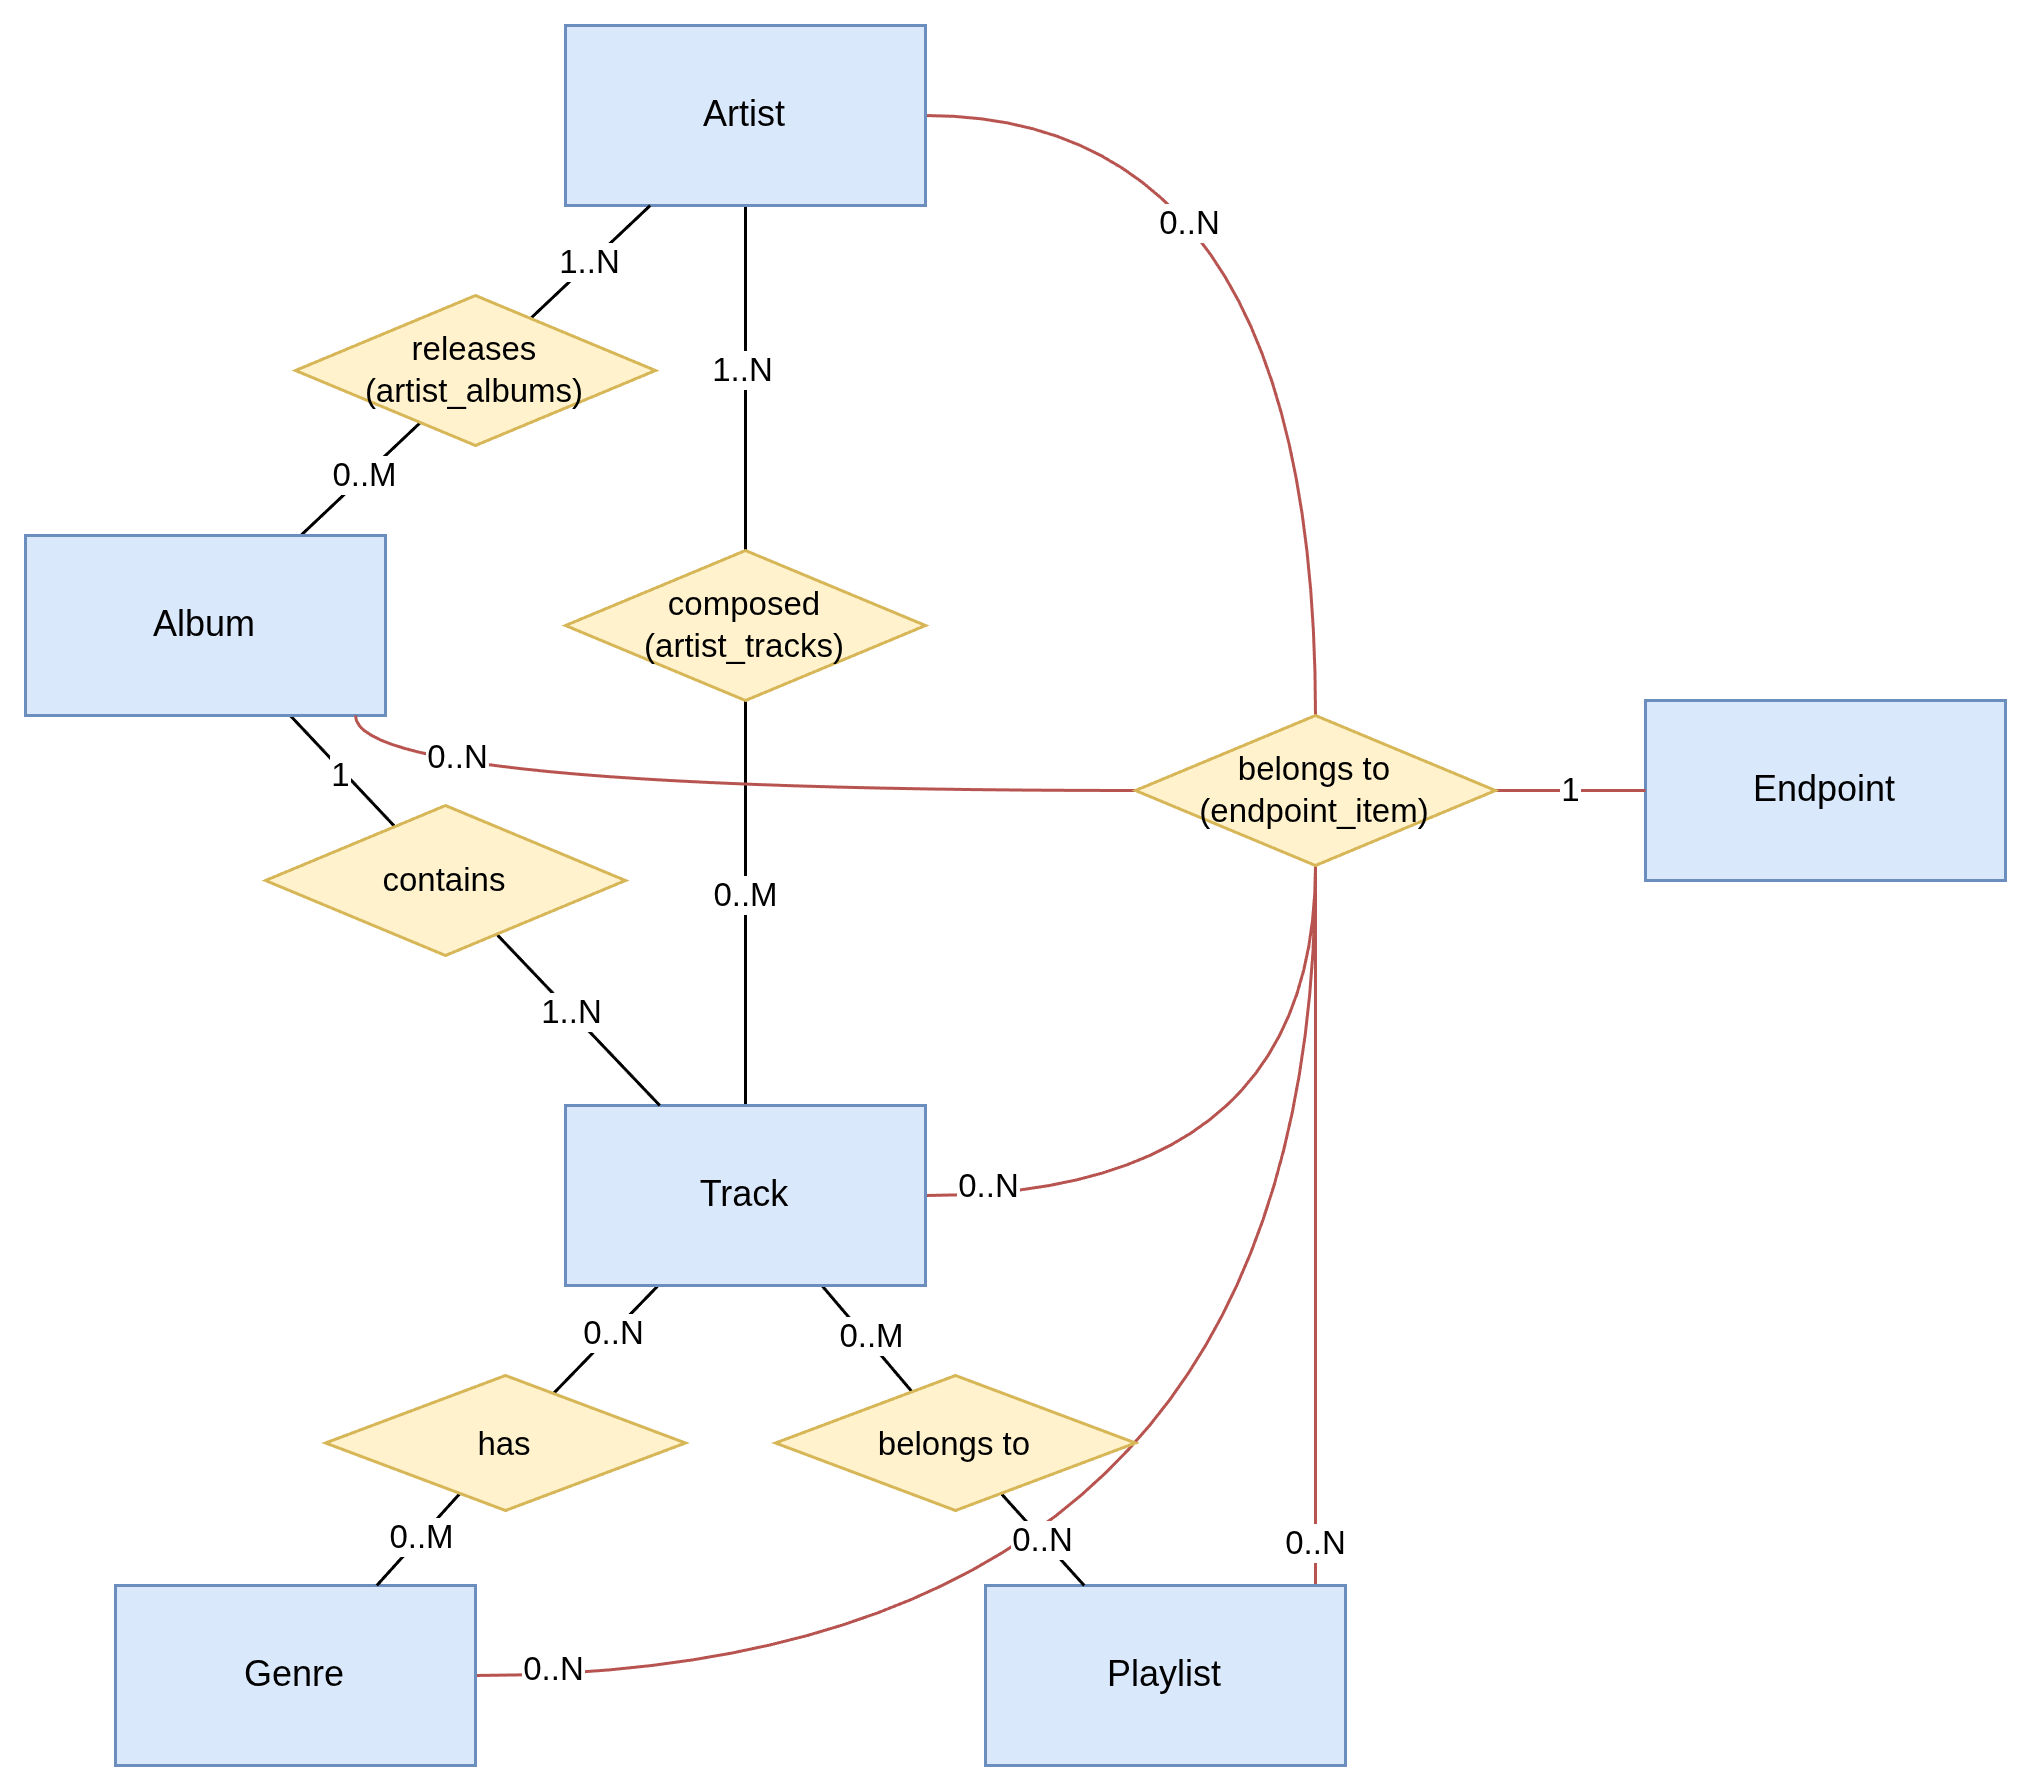

The diagram above was exported from draw.io. Its source (the exported page's mxGraphModel, read from the mxfile embedded in the PNG):
<mxGraphModel dx="508" dy="445" grid="1" gridSize="10" guides="1" tooltips="1" connect="1" arrows="1" fold="1" page="1" pageScale="1" pageWidth="850" pageHeight="1100" math="0" shadow="0" extFonts="Permanent Marker^https://fonts.googleapis.com/css?family=Permanent+Marker">
  <root>
    <mxCell id="0" />
    <mxCell id="1" parent="0" />
    <mxCell id="21" style="edgeStyle=orthogonalEdgeStyle;html=1;curved=1;startArrow=none;startFill=0;endSize=6;endArrow=none;endFill=0;fillColor=#f8cecc;strokeColor=#b85450;" parent="1" source="0T3kWYr0YZxnXEaQH2Wz-1" target="18" edge="1">
      <mxGeometry relative="1" as="geometry" />
    </mxCell>
    <mxCell id="28" value="0..N" style="edgeLabel;html=1;align=center;verticalAlign=middle;resizable=0;points=[];fontFamily=Helvetica;fontSize=11;fontColor=default;labelBackgroundColor=default;" parent="21" vertex="1" connectable="0">
      <mxGeometry x="-0.4675" y="-36" relative="1" as="geometry">
        <mxPoint as="offset" />
      </mxGeometry>
    </mxCell>
    <mxCell id="24" style="edgeStyle=orthogonalEdgeStyle;html=1;rounded=1;strokeColor=#b85450;align=center;verticalAlign=middle;fontFamily=Helvetica;fontSize=11;fontColor=default;labelBackgroundColor=default;startArrow=none;startFill=0;endArrow=none;endFill=0;endSize=6;curved=1;fillColor=#f8cecc;" parent="1" source="0T3kWYr0YZxnXEaQH2Wz-3" target="18" edge="1">
      <mxGeometry relative="1" as="geometry" />
    </mxCell>
    <mxCell id="33" value="&lt;span style=&quot;color: rgb(0, 0, 0);&quot;&gt;0..N&lt;/span&gt;" style="edgeLabel;html=1;align=center;verticalAlign=middle;resizable=0;points=[];fontFamily=Helvetica;fontSize=11;fontColor=default;labelBackgroundColor=default;" parent="24" vertex="1" connectable="0">
      <mxGeometry x="-0.8261" y="3" relative="1" as="geometry">
        <mxPoint as="offset" />
      </mxGeometry>
    </mxCell>
    <mxCell id="26" style="edgeStyle=orthogonalEdgeStyle;shape=connector;curved=1;rounded=1;html=1;strokeColor=#b85450;align=center;verticalAlign=middle;fontFamily=Helvetica;fontSize=11;fontColor=default;labelBackgroundColor=default;startArrow=none;startFill=0;endArrow=none;endFill=0;endSize=6;fillColor=#f8cecc;" parent="1" source="0T3kWYr0YZxnXEaQH2Wz-20" target="18" edge="1">
      <mxGeometry relative="1" as="geometry">
        <Array as="points">
          <mxPoint x="590" y="810" />
          <mxPoint x="590" y="810" />
        </Array>
      </mxGeometry>
    </mxCell>
    <mxCell id="35" value="&lt;span style=&quot;color: rgb(0, 0, 0);&quot;&gt;0..N&lt;/span&gt;" style="edgeLabel;html=1;align=center;verticalAlign=middle;resizable=0;points=[];fontFamily=Helvetica;fontSize=11;fontColor=default;labelBackgroundColor=default;" parent="26" vertex="1" connectable="0">
      <mxGeometry x="-0.7695" relative="1" as="geometry">
        <mxPoint y="13" as="offset" />
      </mxGeometry>
    </mxCell>
    <mxCell id="25" style="edgeStyle=orthogonalEdgeStyle;shape=connector;curved=1;rounded=1;html=1;strokeColor=#b85450;align=center;verticalAlign=middle;fontFamily=Helvetica;fontSize=11;fontColor=default;labelBackgroundColor=default;startArrow=none;startFill=0;endArrow=none;endFill=0;endSize=6;fillColor=#f8cecc;" parent="1" source="0T3kWYr0YZxnXEaQH2Wz-21" target="18" edge="1">
      <mxGeometry relative="1" as="geometry" />
    </mxCell>
    <mxCell id="34" value="&lt;span style=&quot;color: rgb(0, 0, 0);&quot;&gt;0..N&lt;/span&gt;" style="edgeLabel;html=1;align=center;verticalAlign=middle;resizable=0;points=[];fontFamily=Helvetica;fontSize=11;fontColor=default;labelBackgroundColor=default;" parent="25" vertex="1" connectable="0">
      <mxGeometry x="-0.9051" y="2" relative="1" as="geometry">
        <mxPoint as="offset" />
      </mxGeometry>
    </mxCell>
    <mxCell id="0T3kWYr0YZxnXEaQH2Wz-19" style="edgeStyle=none;shape=connector;rounded=0;orthogonalLoop=1;jettySize=auto;html=1;strokeColor=default;align=center;verticalAlign=middle;fontFamily=Helvetica;fontSize=11;fontColor=default;labelBackgroundColor=default;endArrow=none;endFill=0;" parent="1" source="0T3kWYr0YZxnXEaQH2Wz-1" target="0T3kWYr0YZxnXEaQH2Wz-30" edge="1">
      <mxGeometry relative="1" as="geometry">
        <mxPoint x="400" y="465" as="targetPoint" />
      </mxGeometry>
    </mxCell>
    <mxCell id="0T3kWYr0YZxnXEaQH2Wz-39" value="1..N" style="edgeLabel;html=1;align=center;verticalAlign=middle;resizable=0;points=[];fontFamily=Helvetica;fontSize=11;fontColor=default;labelBackgroundColor=default;" parent="0T3kWYr0YZxnXEaQH2Wz-19" connectable="0" vertex="1">
      <mxGeometry x="-0.0485" y="-1" relative="1" as="geometry">
        <mxPoint as="offset" />
      </mxGeometry>
    </mxCell>
    <mxCell id="0T3kWYr0YZxnXEaQH2Wz-1" value="Artist" style="rounded=0;whiteSpace=wrap;html=1;fillColor=#dae8fc;strokeColor=#6c8ebf;" parent="1" vertex="1">
      <mxGeometry x="340" y="360" width="120" height="60" as="geometry" />
    </mxCell>
    <mxCell id="0T3kWYr0YZxnXEaQH2Wz-7" style="edgeStyle=none;shape=connector;rounded=0;orthogonalLoop=1;jettySize=auto;html=1;strokeColor=default;align=center;verticalAlign=middle;fontFamily=Helvetica;fontSize=11;fontColor=default;labelBackgroundColor=default;endArrow=none;endFill=0;" parent="1" source="0T3kWYr0YZxnXEaQH2Wz-2" target="0T3kWYr0YZxnXEaQH2Wz-6" edge="1">
      <mxGeometry relative="1" as="geometry" />
    </mxCell>
    <mxCell id="0T3kWYr0YZxnXEaQH2Wz-11" value="0..M" style="edgeLabel;html=1;align=center;verticalAlign=middle;resizable=0;points=[];fontFamily=Helvetica;fontSize=11;fontColor=default;labelBackgroundColor=default;" parent="0T3kWYr0YZxnXEaQH2Wz-7" connectable="0" vertex="1">
      <mxGeometry x="0.0614" relative="1" as="geometry">
        <mxPoint as="offset" />
      </mxGeometry>
    </mxCell>
    <mxCell id="0T3kWYr0YZxnXEaQH2Wz-14" style="edgeStyle=none;shape=connector;rounded=0;orthogonalLoop=1;jettySize=auto;html=1;strokeColor=default;align=center;verticalAlign=middle;fontFamily=Helvetica;fontSize=11;fontColor=default;labelBackgroundColor=default;endArrow=none;endFill=0;" parent="1" source="0T3kWYr0YZxnXEaQH2Wz-2" target="10" edge="1">
      <mxGeometry relative="1" as="geometry">
        <mxPoint x="240.0000000000001" y="500" as="targetPoint" />
      </mxGeometry>
    </mxCell>
    <mxCell id="0T3kWYr0YZxnXEaQH2Wz-16" value="1" style="edgeLabel;html=1;align=center;verticalAlign=middle;resizable=0;points=[];fontFamily=Helvetica;fontSize=11;fontColor=default;labelBackgroundColor=default;" parent="0T3kWYr0YZxnXEaQH2Wz-14" connectable="0" vertex="1">
      <mxGeometry x="0.0193" y="-1" relative="1" as="geometry">
        <mxPoint as="offset" />
      </mxGeometry>
    </mxCell>
    <mxCell id="0T3kWYr0YZxnXEaQH2Wz-2" value="Album" style="rounded=0;whiteSpace=wrap;html=1;fillColor=#dae8fc;strokeColor=#6c8ebf;" parent="1" vertex="1">
      <mxGeometry x="160" y="530" width="120" height="60" as="geometry" />
    </mxCell>
    <mxCell id="0T3kWYr0YZxnXEaQH2Wz-18" style="edgeStyle=none;shape=connector;rounded=0;orthogonalLoop=1;jettySize=auto;html=1;strokeColor=default;align=center;verticalAlign=middle;fontFamily=Helvetica;fontSize=11;fontColor=default;labelBackgroundColor=default;endArrow=none;endFill=0;" parent="1" source="0T3kWYr0YZxnXEaQH2Wz-3" target="0T3kWYr0YZxnXEaQH2Wz-30" edge="1">
      <mxGeometry relative="1" as="geometry">
        <mxPoint x="400" y="425" as="targetPoint" />
      </mxGeometry>
    </mxCell>
    <mxCell id="0T3kWYr0YZxnXEaQH2Wz-40" value="0..M" style="edgeLabel;html=1;align=center;verticalAlign=middle;resizable=0;points=[];fontFamily=Helvetica;fontSize=11;fontColor=default;labelBackgroundColor=default;" parent="0T3kWYr0YZxnXEaQH2Wz-18" connectable="0" vertex="1">
      <mxGeometry x="0.041" relative="1" as="geometry">
        <mxPoint as="offset" />
      </mxGeometry>
    </mxCell>
    <mxCell id="0T3kWYr0YZxnXEaQH2Wz-23" style="edgeStyle=none;shape=connector;rounded=0;orthogonalLoop=1;jettySize=auto;html=1;strokeColor=default;align=center;verticalAlign=middle;fontFamily=Helvetica;fontSize=11;fontColor=default;labelBackgroundColor=default;endArrow=none;endFill=0;" parent="1" source="0T3kWYr0YZxnXEaQH2Wz-3" target="0T3kWYr0YZxnXEaQH2Wz-22" edge="1">
      <mxGeometry relative="1" as="geometry" />
    </mxCell>
    <mxCell id="0T3kWYr0YZxnXEaQH2Wz-25" value="0..N" style="edgeLabel;html=1;align=center;verticalAlign=middle;resizable=0;points=[];fontFamily=Helvetica;fontSize=11;fontColor=default;labelBackgroundColor=default;" parent="0T3kWYr0YZxnXEaQH2Wz-23" connectable="0" vertex="1">
      <mxGeometry x="-0.1105" relative="1" as="geometry">
        <mxPoint as="offset" />
      </mxGeometry>
    </mxCell>
    <mxCell id="0T3kWYr0YZxnXEaQH2Wz-33" style="edgeStyle=none;shape=connector;rounded=0;orthogonalLoop=1;jettySize=auto;html=1;strokeColor=default;align=center;verticalAlign=middle;fontFamily=Helvetica;fontSize=11;fontColor=default;labelBackgroundColor=default;endArrow=none;endFill=0;" parent="1" source="0T3kWYr0YZxnXEaQH2Wz-3" target="0T3kWYr0YZxnXEaQH2Wz-28" edge="1">
      <mxGeometry relative="1" as="geometry" />
    </mxCell>
    <mxCell id="0T3kWYr0YZxnXEaQH2Wz-37" value="0..M" style="edgeLabel;html=1;align=center;verticalAlign=middle;resizable=0;points=[];fontFamily=Helvetica;fontSize=11;fontColor=default;labelBackgroundColor=default;" parent="0T3kWYr0YZxnXEaQH2Wz-33" connectable="0" vertex="1">
      <mxGeometry x="-0.0005" y="1" relative="1" as="geometry">
        <mxPoint as="offset" />
      </mxGeometry>
    </mxCell>
    <mxCell id="0T3kWYr0YZxnXEaQH2Wz-3" value="Track" style="rounded=0;whiteSpace=wrap;html=1;fillColor=#dae8fc;strokeColor=#6c8ebf;" parent="1" vertex="1">
      <mxGeometry x="340" y="720" width="120" height="60" as="geometry" />
    </mxCell>
    <mxCell id="0T3kWYr0YZxnXEaQH2Wz-8" style="edgeStyle=none;shape=connector;rounded=0;orthogonalLoop=1;jettySize=auto;html=1;strokeColor=default;align=center;verticalAlign=middle;fontFamily=Helvetica;fontSize=11;fontColor=default;labelBackgroundColor=default;endArrow=none;endFill=0;" parent="1" source="0T3kWYr0YZxnXEaQH2Wz-6" target="0T3kWYr0YZxnXEaQH2Wz-1" edge="1">
      <mxGeometry relative="1" as="geometry" />
    </mxCell>
    <mxCell id="0T3kWYr0YZxnXEaQH2Wz-10" value="1..N" style="edgeLabel;html=1;align=center;verticalAlign=middle;resizable=0;points=[];fontFamily=Helvetica;fontSize=11;fontColor=default;labelBackgroundColor=default;" parent="0T3kWYr0YZxnXEaQH2Wz-8" connectable="0" vertex="1">
      <mxGeometry x="-0.007" relative="1" as="geometry">
        <mxPoint as="offset" />
      </mxGeometry>
    </mxCell>
    <mxCell id="0T3kWYr0YZxnXEaQH2Wz-6" value="releases&lt;br&gt;(artist_albums)" style="rhombus;whiteSpace=wrap;html=1;fontFamily=Helvetica;fontSize=11;labelBackgroundColor=none;fillColor=#fff2cc;strokeColor=#d6b656;" parent="1" vertex="1">
      <mxGeometry x="250" y="450" width="120" height="50" as="geometry" />
    </mxCell>
    <mxCell id="0T3kWYr0YZxnXEaQH2Wz-20" value="Playlist" style="rounded=0;whiteSpace=wrap;html=1;fillColor=#dae8fc;strokeColor=#6c8ebf;" parent="1" vertex="1">
      <mxGeometry x="480" y="880" width="120" height="60" as="geometry" />
    </mxCell>
    <mxCell id="0T3kWYr0YZxnXEaQH2Wz-21" value="Genre" style="rounded=0;whiteSpace=wrap;html=1;fillColor=#dae8fc;strokeColor=#6c8ebf;" parent="1" vertex="1">
      <mxGeometry x="190" y="880" width="120" height="60" as="geometry" />
    </mxCell>
    <mxCell id="0T3kWYr0YZxnXEaQH2Wz-24" style="edgeStyle=none;shape=connector;rounded=0;orthogonalLoop=1;jettySize=auto;html=1;strokeColor=default;align=center;verticalAlign=middle;fontFamily=Helvetica;fontSize=11;fontColor=default;labelBackgroundColor=default;endArrow=none;endFill=0;" parent="1" source="0T3kWYr0YZxnXEaQH2Wz-22" target="0T3kWYr0YZxnXEaQH2Wz-21" edge="1">
      <mxGeometry relative="1" as="geometry" />
    </mxCell>
    <mxCell id="0T3kWYr0YZxnXEaQH2Wz-26" value="0..M" style="edgeLabel;html=1;align=center;verticalAlign=middle;resizable=0;points=[];fontFamily=Helvetica;fontSize=11;fontColor=default;labelBackgroundColor=default;" parent="0T3kWYr0YZxnXEaQH2Wz-24" connectable="0" vertex="1">
      <mxGeometry x="-0.0801" relative="1" as="geometry">
        <mxPoint as="offset" />
      </mxGeometry>
    </mxCell>
    <mxCell id="0T3kWYr0YZxnXEaQH2Wz-22" value="has" style="rhombus;whiteSpace=wrap;html=1;fontFamily=Helvetica;fontSize=11;labelBackgroundColor=none;fillColor=#fff2cc;strokeColor=#d6b656;" parent="1" vertex="1">
      <mxGeometry x="260" y="810" width="120" height="45" as="geometry" />
    </mxCell>
    <mxCell id="0T3kWYr0YZxnXEaQH2Wz-34" style="edgeStyle=none;shape=connector;rounded=0;orthogonalLoop=1;jettySize=auto;html=1;strokeColor=default;align=center;verticalAlign=middle;fontFamily=Helvetica;fontSize=11;fontColor=default;labelBackgroundColor=default;endArrow=none;endFill=0;" parent="1" source="0T3kWYr0YZxnXEaQH2Wz-28" target="0T3kWYr0YZxnXEaQH2Wz-20" edge="1">
      <mxGeometry relative="1" as="geometry" />
    </mxCell>
    <mxCell id="0T3kWYr0YZxnXEaQH2Wz-36" value="0..N" style="edgeLabel;html=1;align=center;verticalAlign=middle;resizable=0;points=[];fontFamily=Helvetica;fontSize=11;fontColor=default;labelBackgroundColor=default;" parent="0T3kWYr0YZxnXEaQH2Wz-34" connectable="0" vertex="1">
      <mxGeometry x="0.0144" relative="1" as="geometry">
        <mxPoint as="offset" />
      </mxGeometry>
    </mxCell>
    <mxCell id="0T3kWYr0YZxnXEaQH2Wz-28" value="belongs to" style="rhombus;whiteSpace=wrap;html=1;fontFamily=Helvetica;fontSize=11;labelBackgroundColor=none;fillColor=#fff2cc;strokeColor=#d6b656;" parent="1" vertex="1">
      <mxGeometry x="410" y="810" width="120" height="45" as="geometry" />
    </mxCell>
    <mxCell id="0T3kWYr0YZxnXEaQH2Wz-30" value="composed&lt;br&gt;(artist_tracks)" style="rhombus;whiteSpace=wrap;html=1;fontFamily=Helvetica;fontSize=11;labelBackgroundColor=none;fillColor=#fff2cc;strokeColor=#d6b656;" parent="1" vertex="1">
      <mxGeometry x="340" y="535" width="120" height="50" as="geometry" />
    </mxCell>
    <mxCell id="11" style="edgeStyle=none;html=1;endArrow=none;endFill=0;" parent="1" source="10" target="0T3kWYr0YZxnXEaQH2Wz-3" edge="1">
      <mxGeometry relative="1" as="geometry" />
    </mxCell>
    <mxCell id="15" value="1..N" style="edgeLabel;html=1;align=center;verticalAlign=middle;resizable=0;points=[];" parent="11" vertex="1" connectable="0">
      <mxGeometry x="-0.0801" relative="1" as="geometry">
        <mxPoint as="offset" />
      </mxGeometry>
    </mxCell>
    <mxCell id="10" value="contains" style="rhombus;whiteSpace=wrap;html=1;fontFamily=Helvetica;fontSize=11;labelBackgroundColor=none;fillColor=#fff2cc;strokeColor=#d6b656;" parent="1" vertex="1">
      <mxGeometry x="240" y="620" width="120" height="50" as="geometry" />
    </mxCell>
    <mxCell id="16" value="Endpoint" style="rounded=0;whiteSpace=wrap;html=1;fillColor=#dae8fc;strokeColor=#6c8ebf;" parent="1" vertex="1">
      <mxGeometry x="700" y="585" width="120" height="60" as="geometry" />
    </mxCell>
    <mxCell id="19" value="1" style="edgeStyle=none;html=1;startArrow=none;startFill=0;endArrow=none;endFill=0;fillColor=#f8cecc;strokeColor=#b85450;" parent="1" source="18" target="16" edge="1">
      <mxGeometry relative="1" as="geometry" />
    </mxCell>
    <mxCell id="38" style="edgeStyle=orthogonalEdgeStyle;html=1;curved=1;startArrow=none;startFill=0;fillColor=#f8cecc;strokeColor=#b85450;endArrow=none;endFill=0;" edge="1" parent="1" source="18" target="0T3kWYr0YZxnXEaQH2Wz-2">
      <mxGeometry relative="1" as="geometry">
        <Array as="points">
          <mxPoint x="270" y="615" />
        </Array>
      </mxGeometry>
    </mxCell>
    <mxCell id="39" value="0..N" style="edgeLabel;html=1;align=center;verticalAlign=middle;resizable=0;points=[];" vertex="1" connectable="0" parent="38">
      <mxGeometry x="0.5888" y="-11" relative="1" as="geometry">
        <mxPoint as="offset" />
      </mxGeometry>
    </mxCell>
    <mxCell id="18" value="belongs to&lt;br&gt;(endpoint_item)" style="rhombus;whiteSpace=wrap;html=1;fontFamily=Helvetica;fontSize=11;labelBackgroundColor=none;fillColor=#fff2cc;strokeColor=#d6b656;" parent="1" vertex="1">
      <mxGeometry x="530" y="590" width="120" height="50" as="geometry" />
    </mxCell>
  </root>
</mxGraphModel>